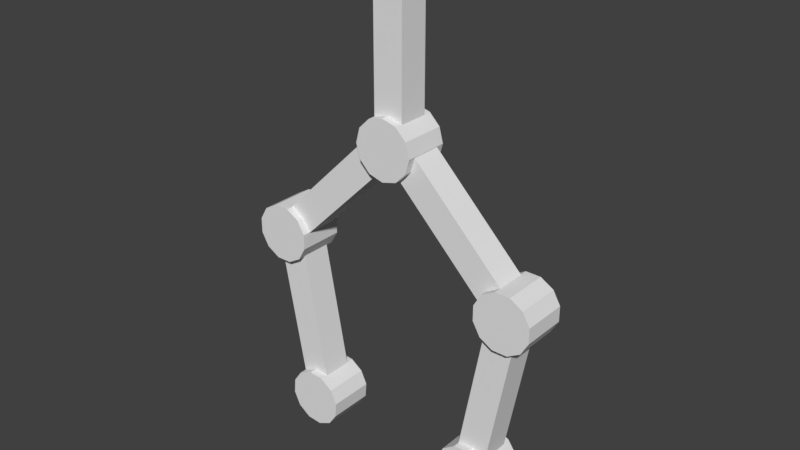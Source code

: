 # Source: arm.blend  (saved by Blender 2.78.0; exported with 4.5.12 LTS)
import bpy
from mathutils import Matrix  # noqa: F401  (used for matrix-valued properties, if any)

bpy.ops.wm.read_factory_settings(use_empty=True)
scene = bpy.context.scene
scene.name = 'Scene'

# ---- collections
col_collection_1 = bpy.data.collections.new('Collection 1'); scene.collection.children.link(col_collection_1)

# ---- world
world_world = bpy.data.worlds.new('World'); scene.world = world_world
world_world.color = (0.05088, 0.05088, 0.05088)
world_world.use_sun_shadow = False
world_world.sun_shadow_jitter_overblur = 0.0
world_world.cycles.sampling_method = 'MANUAL'

# ---- meshes
me_cube_004 = bpy.data.meshes.new('Cube.004')
me_cube_004.from_pydata([(-1.0, -1.0, -1.0), (-1.0, -1.0, 1.0), (-1.0, 1.0, -1.0), (-1.0, 1.0, 1.0), (1.0, -1.0, -1.0), (1.0, -1.0, 1.0), (1.0, 1.0, -1.0), (1.0, 1.0, 1.0), (-1.776e-07, 1.512, -0.822), (-1.776e-07, -1.512, -0.822), (0.9747, 1.512, -0.8718), (0.9747, -1.512, -0.8718), (1.688, 1.512, -1.008), (1.688, -1.512, -1.008), (1.949, 1.512, -1.194), (1.949, -1.512, -1.194), (1.688, 1.512, -1.379), (1.688, -1.512, -1.379), (0.9747, 1.512, -1.515), (0.9747, -1.512, -1.515), (1.168e-07, 1.512, -1.565), (1.168e-07, -1.512, -1.565), (-0.9747, 1.512, -1.515), (-0.9747, -1.512, -1.515), (-1.688, 1.512, -1.379), (-1.688, -1.512, -1.379), (-1.949, 1.512, -1.194), (-1.949, -1.512, -1.194), (-1.688, 1.512, -1.008), (-1.688, -1.512, -1.008), (-0.9747, 1.512, -0.8718), (-0.9747, -1.512, -0.8718)], [], [(0, 1, 3, 2), (2, 3, 7, 6), (6, 7, 5, 4), (4, 5, 1, 0), (2, 6, 4, 0), (7, 3, 1, 5), (8, 9, 11, 10), (10, 11, 13, 12), (12, 13, 15, 14), (14, 15, 17, 16), (16, 17, 19, 18), (18, 19, 21, 20), (20, 21, 23, 22), (22, 23, 25, 24), (24, 25, 27, 26), (26, 27, 29, 28), (11, 9, 31, 29, 27, 25, 23, 21, 19, 17, 15, 13), (28, 29, 31, 30), (30, 31, 9, 8), (8, 10, 12, 14, 16, 18, 20, 22, 24, 26, 28, 30)])
me_cube_004.use_remesh_preserve_volume = False
me_cube_004.use_remesh_preserve_attributes = False
me_cube_004.use_mirror_vertex_groups = False
me_cube_004.update()
me_cube_003 = bpy.data.meshes.new('Cube.003')
me_cube_003.from_pydata([(-1.0, -1.0, -1.0), (-1.0, -1.0, 1.0), (-1.0, 1.0, -1.0), (-1.0, 1.0, 1.0), (1.0, -1.0, -1.0), (1.0, -1.0, 1.0), (1.0, 1.0, -1.0), (1.0, 1.0, 1.0), (-1.776e-07, 1.512, -0.822), (-1.776e-07, -1.512, -0.822), (0.9747, 1.512, -0.8718), (0.9747, -1.512, -0.8718), (1.688, 1.512, -1.008), (1.688, -1.512, -1.008), (1.949, 1.512, -1.194), (1.949, -1.512, -1.194), (1.688, 1.512, -1.379), (1.688, -1.512, -1.379), (0.9747, 1.512, -1.515), (0.9747, -1.512, -1.515), (1.168e-07, 1.512, -1.565), (1.168e-07, -1.512, -1.565), (-0.9747, 1.512, -1.515), (-0.9747, -1.512, -1.515), (-1.688, 1.512, -1.379), (-1.688, -1.512, -1.379), (-1.949, 1.512, -1.194), (-1.949, -1.512, -1.194), (-1.688, 1.512, -1.008), (-1.688, -1.512, -1.008), (-0.9747, 1.512, -0.8718), (-0.9747, -1.512, -0.8718)], [], [(0, 1, 3, 2), (2, 3, 7, 6), (6, 7, 5, 4), (4, 5, 1, 0), (2, 6, 4, 0), (7, 3, 1, 5), (8, 9, 11, 10), (10, 11, 13, 12), (12, 13, 15, 14), (14, 15, 17, 16), (16, 17, 19, 18), (18, 19, 21, 20), (20, 21, 23, 22), (22, 23, 25, 24), (24, 25, 27, 26), (26, 27, 29, 28), (11, 9, 31, 29, 27, 25, 23, 21, 19, 17, 15, 13), (28, 29, 31, 30), (30, 31, 9, 8), (8, 10, 12, 14, 16, 18, 20, 22, 24, 26, 28, 30)])
me_cube_003.use_remesh_preserve_volume = False
me_cube_003.use_remesh_preserve_attributes = False
me_cube_003.use_mirror_vertex_groups = False
me_cube_003.update()
me_cube_002 = bpy.data.meshes.new('Cube.002')
me_cube_002.from_pydata([(-1.0, -1.0, -1.0), (-1.0, -1.0, 1.0), (-1.0, 1.0, -1.0), (-1.0, 1.0, 1.0), (1.0, -1.0, -1.0), (1.0, -1.0, 1.0), (1.0, 1.0, -1.0), (1.0, 1.0, 1.0), (-1.776e-07, 1.512, -0.822), (-1.776e-07, -1.512, -0.822), (0.9747, 1.512, -0.8718), (0.9747, -1.512, -0.8718), (1.688, 1.512, -1.008), (1.688, -1.512, -1.008), (1.949, 1.512, -1.194), (1.949, -1.512, -1.194), (1.688, 1.512, -1.379), (1.688, -1.512, -1.379), (0.9747, 1.512, -1.515), (0.9747, -1.512, -1.515), (1.168e-07, 1.512, -1.565), (1.168e-07, -1.512, -1.565), (-0.9747, 1.512, -1.515), (-0.9747, -1.512, -1.515), (-1.688, 1.512, -1.379), (-1.688, -1.512, -1.379), (-1.949, 1.512, -1.194), (-1.949, -1.512, -1.194), (-1.688, 1.512, -1.008), (-1.688, -1.512, -1.008), (-0.9747, 1.512, -0.8718), (-0.9747, -1.512, -0.8718)], [], [(0, 1, 3, 2), (2, 3, 7, 6), (6, 7, 5, 4), (4, 5, 1, 0), (2, 6, 4, 0), (7, 3, 1, 5), (8, 9, 11, 10), (10, 11, 13, 12), (12, 13, 15, 14), (14, 15, 17, 16), (16, 17, 19, 18), (18, 19, 21, 20), (20, 21, 23, 22), (22, 23, 25, 24), (24, 25, 27, 26), (26, 27, 29, 28), (11, 9, 31, 29, 27, 25, 23, 21, 19, 17, 15, 13), (28, 29, 31, 30), (30, 31, 9, 8), (8, 10, 12, 14, 16, 18, 20, 22, 24, 26, 28, 30)])
me_cube_002.use_remesh_preserve_volume = False
me_cube_002.use_remesh_preserve_attributes = False
me_cube_002.use_mirror_vertex_groups = False
me_cube_002.update()
me_cube_001 = bpy.data.meshes.new('Cube.001')
me_cube_001.from_pydata([(-1.0, -1.0, -1.0), (-1.0, -1.0, 1.0), (-1.0, 1.0, -1.0), (-1.0, 1.0, 1.0), (1.0, -1.0, -1.0), (1.0, -1.0, 1.0), (1.0, 1.0, -1.0), (1.0, 1.0, 1.0), (-1.776e-07, 1.512, -0.822), (-1.776e-07, -1.512, -0.822), (0.9747, 1.512, -0.8718), (0.9747, -1.512, -0.8718), (1.688, 1.512, -1.008), (1.688, -1.512, -1.008), (1.949, 1.512, -1.194), (1.949, -1.512, -1.194), (1.688, 1.512, -1.379), (1.688, -1.512, -1.379), (0.9747, 1.512, -1.515), (0.9747, -1.512, -1.515), (1.168e-07, 1.512, -1.565), (1.168e-07, -1.512, -1.565), (-0.9747, 1.512, -1.515), (-0.9747, -1.512, -1.515), (-1.688, 1.512, -1.379), (-1.688, -1.512, -1.379), (-1.949, 1.512, -1.194), (-1.949, -1.512, -1.194), (-1.688, 1.512, -1.008), (-1.688, -1.512, -1.008), (-0.9747, 1.512, -0.8718), (-0.9747, -1.512, -0.8718)], [], [(0, 1, 3, 2), (2, 3, 7, 6), (6, 7, 5, 4), (4, 5, 1, 0), (2, 6, 4, 0), (7, 3, 1, 5), (8, 9, 11, 10), (10, 11, 13, 12), (12, 13, 15, 14), (14, 15, 17, 16), (16, 17, 19, 18), (18, 19, 21, 20), (20, 21, 23, 22), (22, 23, 25, 24), (24, 25, 27, 26), (26, 27, 29, 28), (11, 9, 31, 29, 27, 25, 23, 21, 19, 17, 15, 13), (28, 29, 31, 30), (30, 31, 9, 8), (8, 10, 12, 14, 16, 18, 20, 22, 24, 26, 28, 30)])
me_cube_001.use_remesh_preserve_volume = False
me_cube_001.use_remesh_preserve_attributes = False
me_cube_001.use_mirror_vertex_groups = False
me_cube_001.update()
me_cube = bpy.data.meshes.new('Cube')
me_cube.from_pydata([(-1.0, -1.0, -1.0), (-1.0, -1.0, 1.0), (-1.0, 1.0, -1.0), (-1.0, 1.0, 1.0), (1.0, -1.0, -1.0), (1.0, -1.0, 1.0), (1.0, 1.0, -1.0), (1.0, 1.0, 1.0), (-1.776e-07, 1.512, -0.822), (-1.776e-07, -1.512, -0.822), (0.9747, 1.512, -0.8718), (0.9747, -1.512, -0.8718), (1.688, 1.512, -1.008), (1.688, -1.512, -1.008), (1.949, 1.512, -1.194), (1.949, -1.512, -1.194), (1.688, 1.512, -1.379), (1.688, -1.512, -1.379), (0.9747, 1.512, -1.515), (0.9747, -1.512, -1.515), (1.168e-07, 1.512, -1.565), (1.168e-07, -1.512, -1.565), (-0.9747, 1.512, -1.515), (-0.9747, -1.512, -1.515), (-1.688, 1.512, -1.379), (-1.688, -1.512, -1.379), (-1.949, 1.512, -1.194), (-1.949, -1.512, -1.194), (-1.688, 1.512, -1.008), (-1.688, -1.512, -1.008), (-0.9747, 1.512, -0.8718), (-0.9747, -1.512, -0.8718)], [], [(0, 1, 3, 2), (2, 3, 7, 6), (6, 7, 5, 4), (4, 5, 1, 0), (2, 6, 4, 0), (7, 3, 1, 5), (8, 9, 11, 10), (10, 11, 13, 12), (12, 13, 15, 14), (14, 15, 17, 16), (16, 17, 19, 18), (18, 19, 21, 20), (20, 21, 23, 22), (22, 23, 25, 24), (24, 25, 27, 26), (26, 27, 29, 28), (11, 9, 31, 29, 27, 25, 23, 21, 19, 17, 15, 13), (28, 29, 31, 30), (30, 31, 9, 8), (8, 10, 12, 14, 16, 18, 20, 22, 24, 26, 28, 30)])
me_cube.use_remesh_preserve_volume = False
me_cube.use_remesh_preserve_attributes = False
me_cube.use_mirror_vertex_groups = False
me_cube.update()

# ---- objects
ob_cube_004 = bpy.data.objects.new('Cube.004', me_cube_004)
ob_cube_003 = bpy.data.objects.new('Cube.003', me_cube_003)
ob_cube_002 = bpy.data.objects.new('Cube.002', me_cube_002)
ob_cube_001 = bpy.data.objects.new('Cube.001', me_cube_001)
ob_cube = bpy.data.objects.new('Cube', me_cube)

# ---- transforms, parenting, visibility, modifiers, constraints
ob_cube_004.location = (0.7526, 4.127e-07, -2.813)
ob_cube_004.rotation_euler = (0.0, 0.7854, 3.142)
ob_cube_004.scale = (0.1855, 0.1855, 0.9731)
ob_cube_004.lineart.crease_threshold = 0.0
ob_cube_003.location = (1.359, 2.491e-07, -4.658)
ob_cube_003.rotation_euler = (0.0, -0.1817, 3.142)
ob_cube_003.scale = (0.1855, 0.1855, 0.9731)
ob_cube_003.lineart.crease_threshold = 0.0
ob_cube_002.location = (-1.345, 4.392e-07, -4.658)
ob_cube_002.rotation_euler = (0.0, -0.1817, 0.0)
ob_cube_002.scale = (0.1855, 0.1855, 0.9731)
ob_cube_002.lineart.crease_threshold = 0.0
ob_cube_001.location = (-0.7387, 2.226e-07, -2.813)
ob_cube_001.rotation_euler = (0.0, 0.7854, 0.0)
ob_cube_001.scale = (0.1855, 0.1855, 0.9731)
ob_cube_001.lineart.crease_threshold = 0.0
ob_cube.location = (0.0, 0.0, -0.9844)
ob_cube.scale = (0.1855, 0.1855, 0.9731)
ob_cube.lineart.crease_threshold = 0.0

# ---- collection membership
col_collection_1.objects.link(ob_cube_004)
col_collection_1.objects.link(ob_cube_003)
col_collection_1.objects.link(ob_cube_002)
col_collection_1.objects.link(ob_cube_001)
col_collection_1.objects.link(ob_cube)

# ---- scene / render settings (as saved in the file)
scene.frame_start = 1; scene.frame_end = 250; scene.frame_set(1)
scene.render.engine = 'BLENDER_EEVEE_NEXT'
scene.render.resolution_percentage = 50
scene.render.dither_intensity = 0.0
scene.cycles.use_denoising = False
scene.cycles.samples = 128
scene.cycles.sampling_pattern = 'TABULATED_SOBOL'
scene.cycles.light_sampling_threshold = 0.0
scene.cycles.use_adaptive_sampling = False
scene.cycles.use_light_tree = False
scene.cycles.blur_glossy = 0.0
scene.cycles.sample_clamp_indirect = 0.0
scene.view_settings.view_transform = 'Standard'
bpy.context.view_layer.update()

# ---- added for rendering (the .blend has no active camera and no usable light): camera, sun
cam_auto = bpy.data.cameras.new('AutoCamera')
cam_auto.lens = 50.0
cam_auto.sensor_width = 36.0
cam_auto.clip_end = 1000.0
ob_auto_camera = bpy.data.objects.new('AutoCamera', cam_auto)
scene.collection.objects.link(ob_auto_camera)
ob_auto_camera.location = (6.9404, -8.32017, 2.43044)
ob_auto_camera.rotation_euler = (1.09748, -7.21219e-08, 0.694738)
scene.camera = ob_auto_camera
light_auto_sun = bpy.data.lights.new('AutoSun', 'SUN')
light_auto_sun.energy = 3.0
light_auto_sun.angle = 0.0523599
ob_auto_sun = bpy.data.objects.new('AutoSun', light_auto_sun)
scene.collection.objects.link(ob_auto_sun)
ob_auto_sun.rotation_euler = (0.872665, 0.174533, 0.523599)
bpy.context.view_layer.update()
